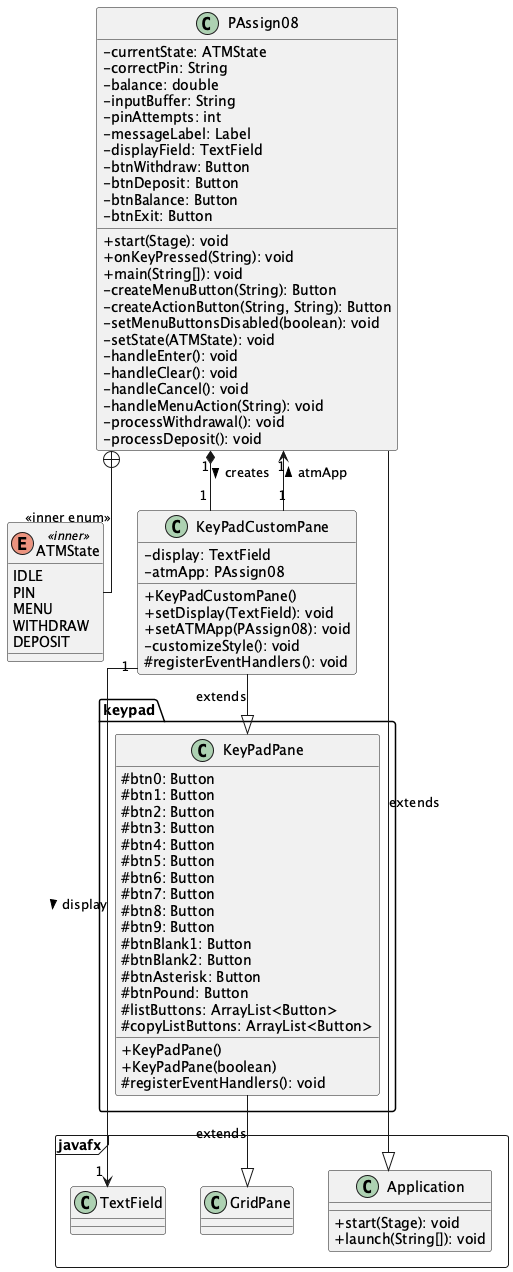

The diagram above was rendered by PlantUML. Its source (embedded in the PNG):
@startuml PAssign08_UML

skinparam classAttributeIconSize 0
skinparam linetype ortho

' ---- JavaFX Framework Classes ----
package "javafx" <<Frame>> {
    class Application {
        +start(Stage): void
        +launch(String[]): void
    }

    class GridPane {
    }

    class TextField {
    }
}

' ---- keypad package ----
package "keypad" {
    class KeyPadPane {
        #btn0: Button
        #btn1: Button
        #btn2: Button
        #btn3: Button
        #btn4: Button
        #btn5: Button
        #btn6: Button
        #btn7: Button
        #btn8: Button
        #btn9: Button
        #btnBlank1: Button
        #btnBlank2: Button
        #btnAsterisk: Button
        #btnPound: Button
        #listButtons: ArrayList<Button>
        #copyListButtons: ArrayList<Button>
        +KeyPadPane()
        +KeyPadPane(boolean)
        #registerEventHandlers(): void
    }
}

' ---- Default package ----
class PAssign08 {
    -currentState: ATMState
    -correctPin: String
    -balance: double
    -inputBuffer: String
    -pinAttempts: int
    -messageLabel: Label
    -displayField: TextField
    -btnWithdraw: Button
    -btnDeposit: Button
    -btnBalance: Button
    -btnExit: Button
    +start(Stage): void
    +onKeyPressed(String): void
    +main(String[]): void
    -createMenuButton(String): Button
    -createActionButton(String, String): Button
    -setMenuButtonsDisabled(boolean): void
    -setState(ATMState): void
    -handleEnter(): void
    -handleClear(): void
    -handleCancel(): void
    -handleMenuAction(String): void
    -processWithdrawal(): void
    -processDeposit(): void
}

enum ATMState <<inner>> {
    IDLE
    PIN
    MENU
    WITHDRAW
    DEPOSIT
}

class KeyPadCustomPane {
    -display: TextField
    -atmApp: PAssign08
    +KeyPadCustomPane()
    +setDisplay(TextField): void
    +setATMApp(PAssign08): void
    -customizeStyle(): void
    #registerEventHandlers(): void
}

' ---- Relationships ----
KeyPadPane --|> GridPane : extends
PAssign08 --|> Application : extends
KeyPadCustomPane --|> KeyPadPane : extends

PAssign08 +-- ATMState : <<inner enum>>

PAssign08 "1" *-- "1" KeyPadCustomPane : creates >
KeyPadCustomPane "1" --> "1" PAssign08 : atmApp >
KeyPadCustomPane "1" --> "1" TextField : display >

@enduml